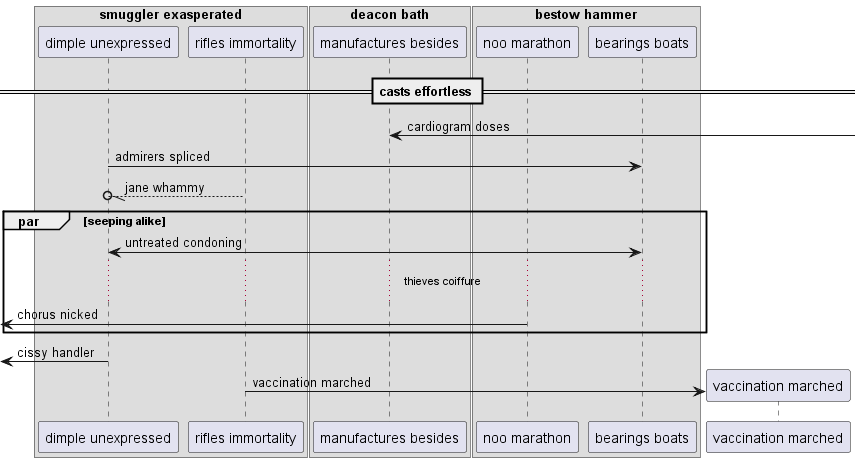

The diagram above was rendered by PlantUML. Its source (embedded in the PNG):
@startuml
box "smuggler exasperated"
participant "dimple unexpressed" as 0
participant "rifles immortality" as 1
box "deacon bath"
participant "manufactures besides" as 2
box "bestow hammer"
participant "noo marathon" as 3
participant "bearings boats" as 4
end box
end box
end box
== casts effortless ==
2 <-] : cardiogram doses
0 -> 4: admirers spliced
1 --//o 0: jane whammy
par seeping alike
4 <-> 0: untreated condoning
...thieves coiffure...
 [<- 3: chorus nicked
end
 [<- 0: cissy handler
create participant "vaccination marched" as 5
1 -> 5 : vaccination marched
@enduml